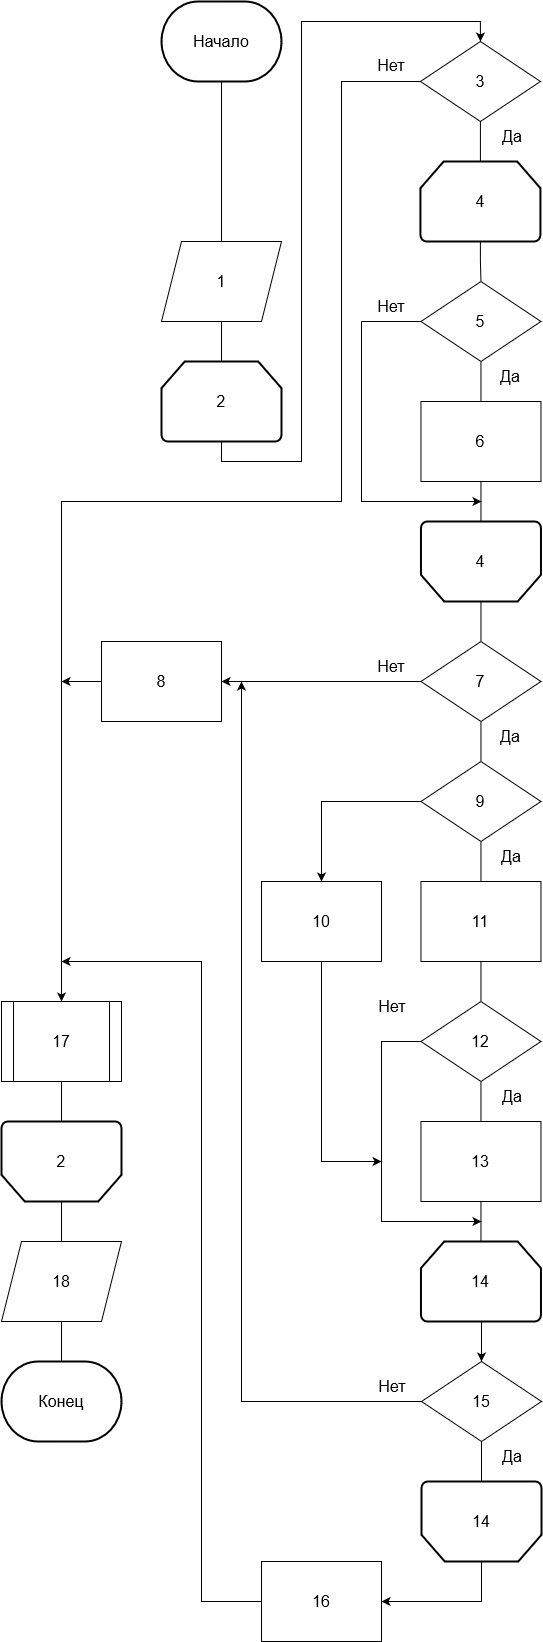

The diagram above was exported from draw.io. Its source (the exported page's mxGraphModel, read from the mxfile embedded in the PNG):
<mxGraphModel dx="2076" dy="1128" grid="1" gridSize="10" guides="1" tooltips="1" connect="1" arrows="1" fold="1" page="1" pageScale="1" pageWidth="827" pageHeight="1169" math="0" shadow="0">
  <root>
    <mxCell id="0" />
    <mxCell id="1" parent="0" />
    <mxCell id="xWibM8Qsefz-QHoGnPLA-285" style="edgeStyle=orthogonalEdgeStyle;rounded=0;orthogonalLoop=1;jettySize=auto;html=1;entryX=0.5;entryY=0;entryDx=0;entryDy=0;fontSize=16;endArrow=none;endFill=0;" parent="1" source="xWibM8Qsefz-QHoGnPLA-180" target="xWibM8Qsefz-QHoGnPLA-193" edge="1">
      <mxGeometry relative="1" as="geometry" />
    </mxCell>
    <mxCell id="xWibM8Qsefz-QHoGnPLA-180" value="&lt;font style=&quot;font-size: 16px;&quot;&gt;Начало&lt;/font&gt;" style="strokeWidth=2;html=1;shape=mxgraph.flowchart.terminator;whiteSpace=wrap;" parent="1" vertex="1">
      <mxGeometry x="720" y="240" width="120" height="80" as="geometry" />
    </mxCell>
    <mxCell id="xWibM8Qsefz-QHoGnPLA-183" style="edgeStyle=orthogonalEdgeStyle;rounded=0;orthogonalLoop=1;jettySize=auto;html=1;fontSize=16;endArrow=classic;endFill=1;entryX=0.5;entryY=0;entryDx=0;entryDy=0;" parent="1" source="xWibM8Qsefz-QHoGnPLA-184" target="xWibM8Qsefz-QHoGnPLA-196" edge="1">
      <mxGeometry relative="1" as="geometry">
        <mxPoint x="1040" y="260" as="targetPoint" />
        <Array as="points">
          <mxPoint x="780" y="700" />
          <mxPoint x="860" y="700" />
          <mxPoint x="860" y="260" />
          <mxPoint x="1039" y="260" />
        </Array>
      </mxGeometry>
    </mxCell>
    <mxCell id="xWibM8Qsefz-QHoGnPLA-184" value="2" style="strokeWidth=2;html=1;shape=mxgraph.flowchart.loop_limit;whiteSpace=wrap;fontSize=16;" parent="1" vertex="1">
      <mxGeometry x="720" y="600" width="120" height="80" as="geometry" />
    </mxCell>
    <mxCell id="y3aAr_xt57SNrIpLDAgk-22" style="edgeStyle=orthogonalEdgeStyle;rounded=0;orthogonalLoop=1;jettySize=auto;html=1;entryX=0.5;entryY=0;entryDx=0;entryDy=0;endArrow=none;endFill=0;" parent="1" source="xWibM8Qsefz-QHoGnPLA-188" target="xWibM8Qsefz-QHoGnPLA-282" edge="1">
      <mxGeometry relative="1" as="geometry" />
    </mxCell>
    <mxCell id="xWibM8Qsefz-QHoGnPLA-188" value="" style="strokeWidth=2;html=1;shape=mxgraph.flowchart.loop_limit;whiteSpace=wrap;fontSize=16;rotation=-180;" parent="1" vertex="1">
      <mxGeometry x="560" y="1360" width="120" height="80" as="geometry" />
    </mxCell>
    <mxCell id="xWibM8Qsefz-QHoGnPLA-189" value="2" style="text;html=1;strokeColor=none;fillColor=none;align=center;verticalAlign=middle;whiteSpace=wrap;rounded=0;fontSize=16;" parent="1" vertex="1">
      <mxGeometry x="590" y="1385" width="60" height="30" as="geometry" />
    </mxCell>
    <mxCell id="xWibM8Qsefz-QHoGnPLA-191" value="&lt;font style=&quot;font-size: 16px;&quot;&gt;Конец&lt;/font&gt;" style="strokeWidth=2;html=1;shape=mxgraph.flowchart.terminator;whiteSpace=wrap;" parent="1" vertex="1">
      <mxGeometry x="560" y="1600" width="120" height="80" as="geometry" />
    </mxCell>
    <mxCell id="xWibM8Qsefz-QHoGnPLA-195" style="edgeStyle=orthogonalEdgeStyle;rounded=0;orthogonalLoop=1;jettySize=auto;html=1;entryX=0.5;entryY=0;entryDx=0;entryDy=0;entryPerimeter=0;fontSize=16;endArrow=none;endFill=0;" parent="1" source="xWibM8Qsefz-QHoGnPLA-193" target="xWibM8Qsefz-QHoGnPLA-184" edge="1">
      <mxGeometry relative="1" as="geometry" />
    </mxCell>
    <mxCell id="xWibM8Qsefz-QHoGnPLA-193" value="1" style="shape=parallelogram;perimeter=parallelogramPerimeter;whiteSpace=wrap;html=1;fixedSize=1;fontSize=16;" parent="1" vertex="1">
      <mxGeometry x="720" y="480" width="120" height="80" as="geometry" />
    </mxCell>
    <mxCell id="xWibM8Qsefz-QHoGnPLA-241" style="edgeStyle=orthogonalEdgeStyle;rounded=0;orthogonalLoop=1;jettySize=auto;html=1;fontSize=16;endArrow=classic;endFill=1;entryX=0.5;entryY=0;entryDx=0;entryDy=0;" parent="1" source="xWibM8Qsefz-QHoGnPLA-196" target="xWibM8Qsefz-QHoGnPLA-268" edge="1">
      <mxGeometry relative="1" as="geometry">
        <mxPoint x="1160" y="1040" as="targetPoint" />
        <Array as="points">
          <mxPoint x="900" y="320" />
          <mxPoint x="900" y="740" />
          <mxPoint x="620" y="740" />
          <mxPoint x="620" y="1240" />
        </Array>
      </mxGeometry>
    </mxCell>
    <mxCell id="y3aAr_xt57SNrIpLDAgk-1" style="edgeStyle=orthogonalEdgeStyle;rounded=0;orthogonalLoop=1;jettySize=auto;html=1;entryX=0.5;entryY=0;entryDx=0;entryDy=0;entryPerimeter=0;endArrow=none;endFill=0;" parent="1" source="xWibM8Qsefz-QHoGnPLA-196" target="xWibM8Qsefz-QHoGnPLA-245" edge="1">
      <mxGeometry relative="1" as="geometry" />
    </mxCell>
    <mxCell id="xWibM8Qsefz-QHoGnPLA-196" value="3" style="rhombus;whiteSpace=wrap;html=1;fontSize=16;" parent="1" vertex="1">
      <mxGeometry x="978.92" y="280" width="120" height="80" as="geometry" />
    </mxCell>
    <mxCell id="xWibM8Qsefz-QHoGnPLA-242" value="Нет" style="text;html=1;strokeColor=none;fillColor=none;align=center;verticalAlign=middle;whiteSpace=wrap;rounded=0;fontSize=16;" parent="1" vertex="1">
      <mxGeometry x="920" y="289" width="60" height="30" as="geometry" />
    </mxCell>
    <mxCell id="xWibM8Qsefz-QHoGnPLA-249" style="edgeStyle=orthogonalEdgeStyle;rounded=0;orthogonalLoop=1;jettySize=auto;html=1;entryX=0.5;entryY=0;entryDx=0;entryDy=0;fontSize=16;endArrow=none;endFill=0;" parent="1" source="xWibM8Qsefz-QHoGnPLA-245" target="xWibM8Qsefz-QHoGnPLA-248" edge="1">
      <mxGeometry relative="1" as="geometry" />
    </mxCell>
    <mxCell id="xWibM8Qsefz-QHoGnPLA-245" value="4" style="strokeWidth=2;html=1;shape=mxgraph.flowchart.loop_limit;whiteSpace=wrap;fontSize=16;" parent="1" vertex="1">
      <mxGeometry x="978.92" y="400" width="120" height="80" as="geometry" />
    </mxCell>
    <mxCell id="xWibM8Qsefz-QHoGnPLA-264" style="edgeStyle=orthogonalEdgeStyle;rounded=0;orthogonalLoop=1;jettySize=auto;html=1;entryX=0.5;entryY=0;entryDx=0;entryDy=0;fontSize=16;endArrow=none;endFill=0;" parent="1" source="xWibM8Qsefz-QHoGnPLA-246" target="xWibM8Qsefz-QHoGnPLA-274" edge="1">
      <mxGeometry relative="1" as="geometry">
        <mxPoint x="1040" y="870" as="targetPoint" />
      </mxGeometry>
    </mxCell>
    <mxCell id="xWibM8Qsefz-QHoGnPLA-246" value="" style="strokeWidth=2;html=1;shape=mxgraph.flowchart.loop_limit;whiteSpace=wrap;fontSize=16;rotation=-180;" parent="1" vertex="1">
      <mxGeometry x="979.46" y="760" width="120" height="80" as="geometry" />
    </mxCell>
    <mxCell id="xWibM8Qsefz-QHoGnPLA-247" value="4" style="text;html=1;strokeColor=none;fillColor=none;align=center;verticalAlign=middle;whiteSpace=wrap;rounded=0;fontSize=16;" parent="1" vertex="1">
      <mxGeometry x="1008.9200000000001" y="785" width="60" height="30" as="geometry" />
    </mxCell>
    <mxCell id="xWibM8Qsefz-QHoGnPLA-254" style="edgeStyle=orthogonalEdgeStyle;rounded=0;orthogonalLoop=1;jettySize=auto;html=1;fontSize=16;endArrow=classic;endFill=1;startArrow=none;" parent="1" source="xWibM8Qsefz-QHoGnPLA-257" edge="1">
      <mxGeometry relative="1" as="geometry">
        <mxPoint x="1040" y="740" as="targetPoint" />
        <Array as="points">
          <mxPoint x="920" y="740" />
          <mxPoint x="1040" y="740" />
        </Array>
      </mxGeometry>
    </mxCell>
    <mxCell id="y3aAr_xt57SNrIpLDAgk-9" style="edgeStyle=orthogonalEdgeStyle;rounded=0;orthogonalLoop=1;jettySize=auto;html=1;entryX=0.5;entryY=0;entryDx=0;entryDy=0;endArrow=none;endFill=0;" parent="1" source="xWibM8Qsefz-QHoGnPLA-248" target="xWibM8Qsefz-QHoGnPLA-250" edge="1">
      <mxGeometry relative="1" as="geometry" />
    </mxCell>
    <mxCell id="xWibM8Qsefz-QHoGnPLA-248" value="5" style="rhombus;whiteSpace=wrap;html=1;fontSize=16;" parent="1" vertex="1">
      <mxGeometry x="979.46" y="520" width="120" height="80" as="geometry" />
    </mxCell>
    <mxCell id="y3aAr_xt57SNrIpLDAgk-10" style="edgeStyle=orthogonalEdgeStyle;rounded=0;orthogonalLoop=1;jettySize=auto;html=1;entryX=0.5;entryY=1;entryDx=0;entryDy=0;entryPerimeter=0;endArrow=none;endFill=0;" parent="1" source="xWibM8Qsefz-QHoGnPLA-250" target="xWibM8Qsefz-QHoGnPLA-246" edge="1">
      <mxGeometry relative="1" as="geometry" />
    </mxCell>
    <mxCell id="xWibM8Qsefz-QHoGnPLA-250" value="6" style="whiteSpace=wrap;html=1;fontSize=16;" parent="1" vertex="1">
      <mxGeometry x="979.4599999999999" y="640" width="120" height="80" as="geometry" />
    </mxCell>
    <mxCell id="xWibM8Qsefz-QHoGnPLA-252" value="Да" style="text;html=1;strokeColor=none;fillColor=none;align=center;verticalAlign=middle;whiteSpace=wrap;rounded=0;fontSize=16;" parent="1" vertex="1">
      <mxGeometry x="1039.46" y="600" width="60" height="30" as="geometry" />
    </mxCell>
    <mxCell id="xWibM8Qsefz-QHoGnPLA-257" value="Нет" style="text;html=1;strokeColor=none;fillColor=none;align=center;verticalAlign=middle;whiteSpace=wrap;rounded=0;fontSize=16;" parent="1" vertex="1">
      <mxGeometry x="920" y="530" width="60" height="30" as="geometry" />
    </mxCell>
    <mxCell id="xWibM8Qsefz-QHoGnPLA-258" value="" style="edgeStyle=orthogonalEdgeStyle;rounded=0;orthogonalLoop=1;jettySize=auto;html=1;fontSize=16;endArrow=none;endFill=1;entryX=0.5;entryY=1;entryDx=0;entryDy=0;entryPerimeter=0;" parent="1" source="xWibM8Qsefz-QHoGnPLA-248" target="xWibM8Qsefz-QHoGnPLA-257" edge="1">
      <mxGeometry relative="1" as="geometry">
        <mxPoint x="980.0882352941176" y="560.0588235294117" as="sourcePoint" />
        <mxPoint x="1040" y="735" as="targetPoint" />
        <Array as="points">
          <mxPoint x="920" y="560" />
        </Array>
      </mxGeometry>
    </mxCell>
    <mxCell id="y3aAr_xt57SNrIpLDAgk-21" style="edgeStyle=orthogonalEdgeStyle;rounded=0;orthogonalLoop=1;jettySize=auto;html=1;entryX=0.5;entryY=1;entryDx=0;entryDy=0;entryPerimeter=0;endArrow=none;endFill=0;" parent="1" source="xWibM8Qsefz-QHoGnPLA-268" target="xWibM8Qsefz-QHoGnPLA-188" edge="1">
      <mxGeometry relative="1" as="geometry" />
    </mxCell>
    <mxCell id="xWibM8Qsefz-QHoGnPLA-268" value="17" style="shape=process;whiteSpace=wrap;html=1;backgroundOutline=1;fontSize=16;" parent="1" vertex="1">
      <mxGeometry x="560" y="1240" width="120" height="80" as="geometry" />
    </mxCell>
    <mxCell id="xWibM8Qsefz-QHoGnPLA-281" style="edgeStyle=orthogonalEdgeStyle;rounded=0;orthogonalLoop=1;jettySize=auto;html=1;entryX=1;entryY=0.5;entryDx=0;entryDy=0;fontSize=16;endArrow=classic;endFill=1;" parent="1" source="xWibM8Qsefz-QHoGnPLA-274" target="xWibM8Qsefz-QHoGnPLA-280" edge="1">
      <mxGeometry relative="1" as="geometry">
        <Array as="points">
          <mxPoint x="940" y="920" />
          <mxPoint x="940" y="920" />
        </Array>
      </mxGeometry>
    </mxCell>
    <mxCell id="y3aAr_xt57SNrIpLDAgk-11" style="edgeStyle=orthogonalEdgeStyle;rounded=0;orthogonalLoop=1;jettySize=auto;html=1;entryX=0.5;entryY=0;entryDx=0;entryDy=0;endArrow=none;endFill=0;" parent="1" source="xWibM8Qsefz-QHoGnPLA-274" target="xWibM8Qsefz-QHoGnPLA-310" edge="1">
      <mxGeometry relative="1" as="geometry" />
    </mxCell>
    <mxCell id="xWibM8Qsefz-QHoGnPLA-274" value="7" style="rhombus;whiteSpace=wrap;html=1;fontSize=16;" parent="1" vertex="1">
      <mxGeometry x="979.46" y="880" width="120" height="80" as="geometry" />
    </mxCell>
    <mxCell id="xWibM8Qsefz-QHoGnPLA-277" value="Да" style="text;html=1;strokeColor=none;fillColor=none;align=center;verticalAlign=middle;whiteSpace=wrap;rounded=0;fontSize=16;" parent="1" vertex="1">
      <mxGeometry x="1039.46" y="960" width="60" height="30" as="geometry" />
    </mxCell>
    <mxCell id="xWibM8Qsefz-QHoGnPLA-278" value="Нет" style="text;html=1;strokeColor=none;fillColor=none;align=center;verticalAlign=middle;whiteSpace=wrap;rounded=0;fontSize=16;" parent="1" vertex="1">
      <mxGeometry x="920" y="890" width="60" height="30" as="geometry" />
    </mxCell>
    <mxCell id="y3aAr_xt57SNrIpLDAgk-31" style="edgeStyle=orthogonalEdgeStyle;rounded=0;orthogonalLoop=1;jettySize=auto;html=1;endArrow=classic;endFill=1;" parent="1" source="xWibM8Qsefz-QHoGnPLA-280" edge="1">
      <mxGeometry relative="1" as="geometry">
        <mxPoint x="620" y="920" as="targetPoint" />
      </mxGeometry>
    </mxCell>
    <mxCell id="xWibM8Qsefz-QHoGnPLA-280" value="8" style="whiteSpace=wrap;html=1;fontSize=16;" parent="1" vertex="1">
      <mxGeometry x="660" y="880" width="120" height="80" as="geometry" />
    </mxCell>
    <mxCell id="y3aAr_xt57SNrIpLDAgk-23" style="edgeStyle=orthogonalEdgeStyle;rounded=0;orthogonalLoop=1;jettySize=auto;html=1;entryX=0.5;entryY=0;entryDx=0;entryDy=0;entryPerimeter=0;endArrow=none;endFill=0;" parent="1" source="xWibM8Qsefz-QHoGnPLA-282" target="xWibM8Qsefz-QHoGnPLA-191" edge="1">
      <mxGeometry relative="1" as="geometry" />
    </mxCell>
    <mxCell id="xWibM8Qsefz-QHoGnPLA-282" value="18" style="shape=parallelogram;perimeter=parallelogramPerimeter;whiteSpace=wrap;html=1;fixedSize=1;fontSize=16;" parent="1" vertex="1">
      <mxGeometry x="560" y="1480" width="120" height="80" as="geometry" />
    </mxCell>
    <mxCell id="xWibM8Qsefz-QHoGnPLA-301" style="edgeStyle=orthogonalEdgeStyle;rounded=0;orthogonalLoop=1;jettySize=auto;html=1;fontSize=16;endArrow=classic;endFill=1;" parent="1" edge="1">
      <mxGeometry relative="1" as="geometry">
        <mxPoint x="1040" y="1600" as="targetPoint" />
        <Array as="points">
          <mxPoint x="1040" y="1560" />
        </Array>
        <mxPoint x="1040" y="1560" as="sourcePoint" />
      </mxGeometry>
    </mxCell>
    <mxCell id="xWibM8Qsefz-QHoGnPLA-302" value="14" style="strokeWidth=2;html=1;shape=mxgraph.flowchart.loop_limit;whiteSpace=wrap;fontSize=16;" parent="1" vertex="1">
      <mxGeometry x="979.46" y="1480" width="120" height="80" as="geometry" />
    </mxCell>
    <mxCell id="y3aAr_xt57SNrIpLDAgk-18" style="edgeStyle=orthogonalEdgeStyle;rounded=0;orthogonalLoop=1;jettySize=auto;html=1;entryX=0.5;entryY=1;entryDx=0;entryDy=0;entryPerimeter=0;endArrow=none;endFill=0;" parent="1" source="xWibM8Qsefz-QHoGnPLA-305" target="xWibM8Qsefz-QHoGnPLA-308" edge="1">
      <mxGeometry relative="1" as="geometry" />
    </mxCell>
    <mxCell id="y3aAr_xt57SNrIpLDAgk-29" style="edgeStyle=orthogonalEdgeStyle;rounded=0;orthogonalLoop=1;jettySize=auto;html=1;endArrow=classic;endFill=1;" parent="1" source="xWibM8Qsefz-QHoGnPLA-305" edge="1">
      <mxGeometry relative="1" as="geometry">
        <mxPoint x="800" y="920" as="targetPoint" />
        <Array as="points">
          <mxPoint x="800" y="1640" />
          <mxPoint x="800" y="1000" />
        </Array>
      </mxGeometry>
    </mxCell>
    <mxCell id="xWibM8Qsefz-QHoGnPLA-305" value="15" style="rhombus;whiteSpace=wrap;html=1;fontSize=16;" parent="1" vertex="1">
      <mxGeometry x="980" y="1600" width="120" height="80" as="geometry" />
    </mxCell>
    <mxCell id="xWibM8Qsefz-QHoGnPLA-306" value="Да" style="text;html=1;strokeColor=none;fillColor=none;align=center;verticalAlign=middle;whiteSpace=wrap;rounded=0;fontSize=16;" parent="1" vertex="1">
      <mxGeometry x="1041" y="1680" width="60" height="30" as="geometry" />
    </mxCell>
    <mxCell id="xWibM8Qsefz-QHoGnPLA-307" value="Нет" style="text;html=1;strokeColor=none;fillColor=none;align=center;verticalAlign=middle;whiteSpace=wrap;rounded=0;fontSize=16;" parent="1" vertex="1">
      <mxGeometry x="921" y="1610" width="60" height="30" as="geometry" />
    </mxCell>
    <mxCell id="xWibM8Qsefz-QHoGnPLA-338" style="edgeStyle=orthogonalEdgeStyle;rounded=0;orthogonalLoop=1;jettySize=auto;html=1;fontSize=16;endArrow=classic;endFill=1;entryX=1;entryY=0.5;entryDx=0;entryDy=0;" parent="1" source="xWibM8Qsefz-QHoGnPLA-308" target="xWibM8Qsefz-QHoGnPLA-336" edge="1">
      <mxGeometry relative="1" as="geometry">
        <Array as="points">
          <mxPoint x="1040" y="1840" />
        </Array>
        <mxPoint x="920" y="1820.090909090909" as="targetPoint" />
      </mxGeometry>
    </mxCell>
    <mxCell id="xWibM8Qsefz-QHoGnPLA-308" value="" style="strokeWidth=2;html=1;shape=mxgraph.flowchart.loop_limit;whiteSpace=wrap;fontSize=16;rotation=-180;" parent="1" vertex="1">
      <mxGeometry x="980" y="1720" width="120" height="80" as="geometry" />
    </mxCell>
    <mxCell id="xWibM8Qsefz-QHoGnPLA-309" value="14" style="text;html=1;strokeColor=none;fillColor=none;align=center;verticalAlign=middle;whiteSpace=wrap;rounded=0;fontSize=16;" parent="1" vertex="1">
      <mxGeometry x="1010" y="1745" width="60" height="30" as="geometry" />
    </mxCell>
    <mxCell id="y3aAr_xt57SNrIpLDAgk-12" style="edgeStyle=orthogonalEdgeStyle;rounded=0;orthogonalLoop=1;jettySize=auto;html=1;entryX=0.5;entryY=0;entryDx=0;entryDy=0;endArrow=none;endFill=0;" parent="1" source="xWibM8Qsefz-QHoGnPLA-310" target="xWibM8Qsefz-QHoGnPLA-321" edge="1">
      <mxGeometry relative="1" as="geometry" />
    </mxCell>
    <mxCell id="y3aAr_xt57SNrIpLDAgk-13" style="edgeStyle=orthogonalEdgeStyle;rounded=0;orthogonalLoop=1;jettySize=auto;html=1;entryX=0.5;entryY=0;entryDx=0;entryDy=0;endArrow=classic;endFill=1;" parent="1" source="xWibM8Qsefz-QHoGnPLA-310" target="xWibM8Qsefz-QHoGnPLA-320" edge="1">
      <mxGeometry relative="1" as="geometry" />
    </mxCell>
    <mxCell id="xWibM8Qsefz-QHoGnPLA-310" value="9" style="rhombus;whiteSpace=wrap;html=1;fontSize=16;" parent="1" vertex="1">
      <mxGeometry x="979.4599999999999" y="1000" width="120" height="80" as="geometry" />
    </mxCell>
    <mxCell id="y3aAr_xt57SNrIpLDAgk-27" style="edgeStyle=orthogonalEdgeStyle;rounded=0;orthogonalLoop=1;jettySize=auto;html=1;endArrow=classic;endFill=1;" parent="1" source="xWibM8Qsefz-QHoGnPLA-320" edge="1">
      <mxGeometry relative="1" as="geometry">
        <mxPoint x="940.0769230769229" y="1400" as="targetPoint" />
        <Array as="points">
          <mxPoint x="880" y="1400" />
        </Array>
      </mxGeometry>
    </mxCell>
    <mxCell id="xWibM8Qsefz-QHoGnPLA-320" value="10" style="whiteSpace=wrap;html=1;fontSize=16;" parent="1" vertex="1">
      <mxGeometry x="820" y="1120" width="120" height="80" as="geometry" />
    </mxCell>
    <mxCell id="y3aAr_xt57SNrIpLDAgk-20" style="edgeStyle=orthogonalEdgeStyle;rounded=0;orthogonalLoop=1;jettySize=auto;html=1;entryX=0.5;entryY=0;entryDx=0;entryDy=0;endArrow=none;endFill=0;" parent="1" source="xWibM8Qsefz-QHoGnPLA-321" target="xWibM8Qsefz-QHoGnPLA-326" edge="1">
      <mxGeometry relative="1" as="geometry" />
    </mxCell>
    <mxCell id="xWibM8Qsefz-QHoGnPLA-321" value="11" style="whiteSpace=wrap;html=1;fontSize=16;" parent="1" vertex="1">
      <mxGeometry x="979.4599999999999" y="1120" width="120" height="80" as="geometry" />
    </mxCell>
    <mxCell id="y3aAr_xt57SNrIpLDAgk-15" style="edgeStyle=orthogonalEdgeStyle;rounded=0;orthogonalLoop=1;jettySize=auto;html=1;entryX=0.5;entryY=0;entryDx=0;entryDy=0;endArrow=none;endFill=0;" parent="1" source="xWibM8Qsefz-QHoGnPLA-326" target="xWibM8Qsefz-QHoGnPLA-333" edge="1">
      <mxGeometry relative="1" as="geometry" />
    </mxCell>
    <mxCell id="y3aAr_xt57SNrIpLDAgk-17" style="edgeStyle=orthogonalEdgeStyle;rounded=0;orthogonalLoop=1;jettySize=auto;html=1;endArrow=classic;endFill=1;" parent="1" source="xWibM8Qsefz-QHoGnPLA-326" edge="1">
      <mxGeometry relative="1" as="geometry">
        <mxPoint x="1040" y="1460" as="targetPoint" />
        <Array as="points">
          <mxPoint x="940" y="1280" />
          <mxPoint x="940" y="1460" />
        </Array>
      </mxGeometry>
    </mxCell>
    <mxCell id="xWibM8Qsefz-QHoGnPLA-326" value="12" style="rhombus;whiteSpace=wrap;html=1;fontSize=16;" parent="1" vertex="1">
      <mxGeometry x="979.46" y="1240" width="120" height="80" as="geometry" />
    </mxCell>
    <mxCell id="xWibM8Qsefz-QHoGnPLA-328" value="Да" style="text;html=1;strokeColor=none;fillColor=none;align=center;verticalAlign=middle;whiteSpace=wrap;rounded=0;fontSize=16;" parent="1" vertex="1">
      <mxGeometry x="1041" y="1320" width="60" height="30" as="geometry" />
    </mxCell>
    <mxCell id="xWibM8Qsefz-QHoGnPLA-330" value="Нет" style="text;html=1;strokeColor=none;fillColor=none;align=center;verticalAlign=middle;whiteSpace=wrap;rounded=0;fontSize=16;" parent="1" vertex="1">
      <mxGeometry x="921" y="1230" width="60" height="30" as="geometry" />
    </mxCell>
    <mxCell id="y3aAr_xt57SNrIpLDAgk-19" style="edgeStyle=orthogonalEdgeStyle;rounded=0;orthogonalLoop=1;jettySize=auto;html=1;entryX=0.5;entryY=0;entryDx=0;entryDy=0;entryPerimeter=0;endArrow=none;endFill=0;" parent="1" source="xWibM8Qsefz-QHoGnPLA-333" target="xWibM8Qsefz-QHoGnPLA-302" edge="1">
      <mxGeometry relative="1" as="geometry" />
    </mxCell>
    <mxCell id="xWibM8Qsefz-QHoGnPLA-333" value="13" style="whiteSpace=wrap;html=1;fontSize=16;" parent="1" vertex="1">
      <mxGeometry x="979.4599999999999" y="1360" width="120" height="80" as="geometry" />
    </mxCell>
    <mxCell id="y3aAr_xt57SNrIpLDAgk-25" style="edgeStyle=orthogonalEdgeStyle;rounded=0;orthogonalLoop=1;jettySize=auto;html=1;endArrow=classic;endFill=1;" parent="1" source="xWibM8Qsefz-QHoGnPLA-336" edge="1">
      <mxGeometry relative="1" as="geometry">
        <mxPoint x="620" y="1200" as="targetPoint" />
        <Array as="points">
          <mxPoint x="760" y="1840" />
          <mxPoint x="760" y="1200" />
        </Array>
      </mxGeometry>
    </mxCell>
    <mxCell id="xWibM8Qsefz-QHoGnPLA-336" value="16" style="rounded=0;whiteSpace=wrap;html=1;fontSize=16;" parent="1" vertex="1">
      <mxGeometry x="820" y="1800" width="120" height="80" as="geometry" />
    </mxCell>
    <mxCell id="y3aAr_xt57SNrIpLDAgk-3" value="Да" style="text;html=1;strokeColor=none;fillColor=none;align=center;verticalAlign=middle;whiteSpace=wrap;rounded=0;fontSize=16;" parent="1" vertex="1">
      <mxGeometry x="1041" y="360" width="60" height="30" as="geometry" />
    </mxCell>
    <mxCell id="y3aAr_xt57SNrIpLDAgk-14" value="Да" style="text;html=1;strokeColor=none;fillColor=none;align=center;verticalAlign=middle;whiteSpace=wrap;rounded=0;fontSize=16;" parent="1" vertex="1">
      <mxGeometry x="1040" y="1080" width="60" height="30" as="geometry" />
    </mxCell>
  </root>
</mxGraphModel>